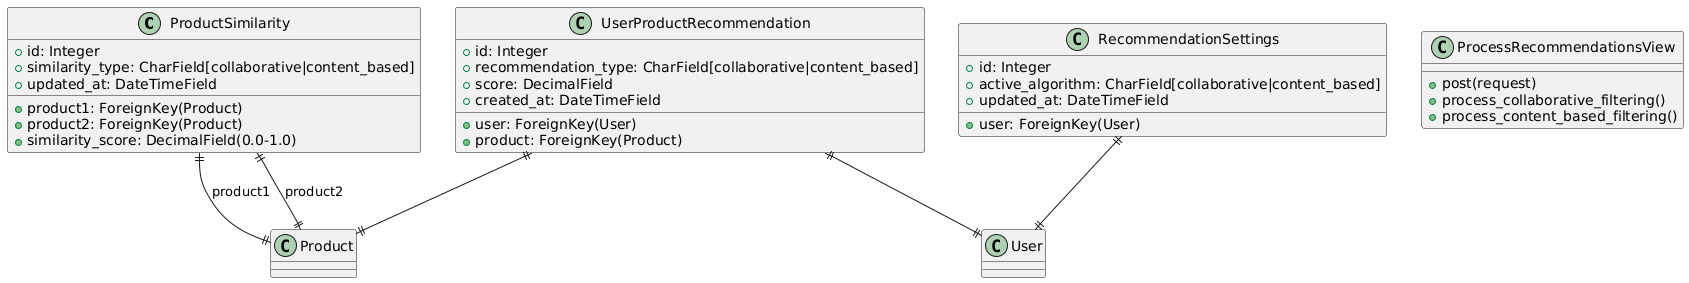

The diagram above was rendered by PlantUML. Its source (embedded in the PNG):
@startuml
class ProductSimilarity {
  +id: Integer
  +product1: ForeignKey(Product)
  +product2: ForeignKey(Product) 
  +similarity_type: CharField[collaborative|content_based]
  +similarity_score: DecimalField(0.0-1.0)
  +updated_at: DateTimeField
}

class UserProductRecommendation {
  +id: Integer
  +user: ForeignKey(User)
  +product: ForeignKey(Product)
  +recommendation_type: CharField[collaborative|content_based]
  +score: DecimalField
  +created_at: DateTimeField
}

class RecommendationSettings {
  +id: Integer
  +user: ForeignKey(User)
  +active_algorithm: CharField[collaborative|content_based]
  +updated_at: DateTimeField
}

class ProcessRecommendationsView {
  +post(request)
  +process_collaborative_filtering()
  +process_content_based_filtering()
}

ProductSimilarity ||--|| Product : product1
ProductSimilarity ||--|| Product : product2
UserProductRecommendation ||--|| User
UserProductRecommendation ||--|| Product
RecommendationSettings ||--|| User
@enduml